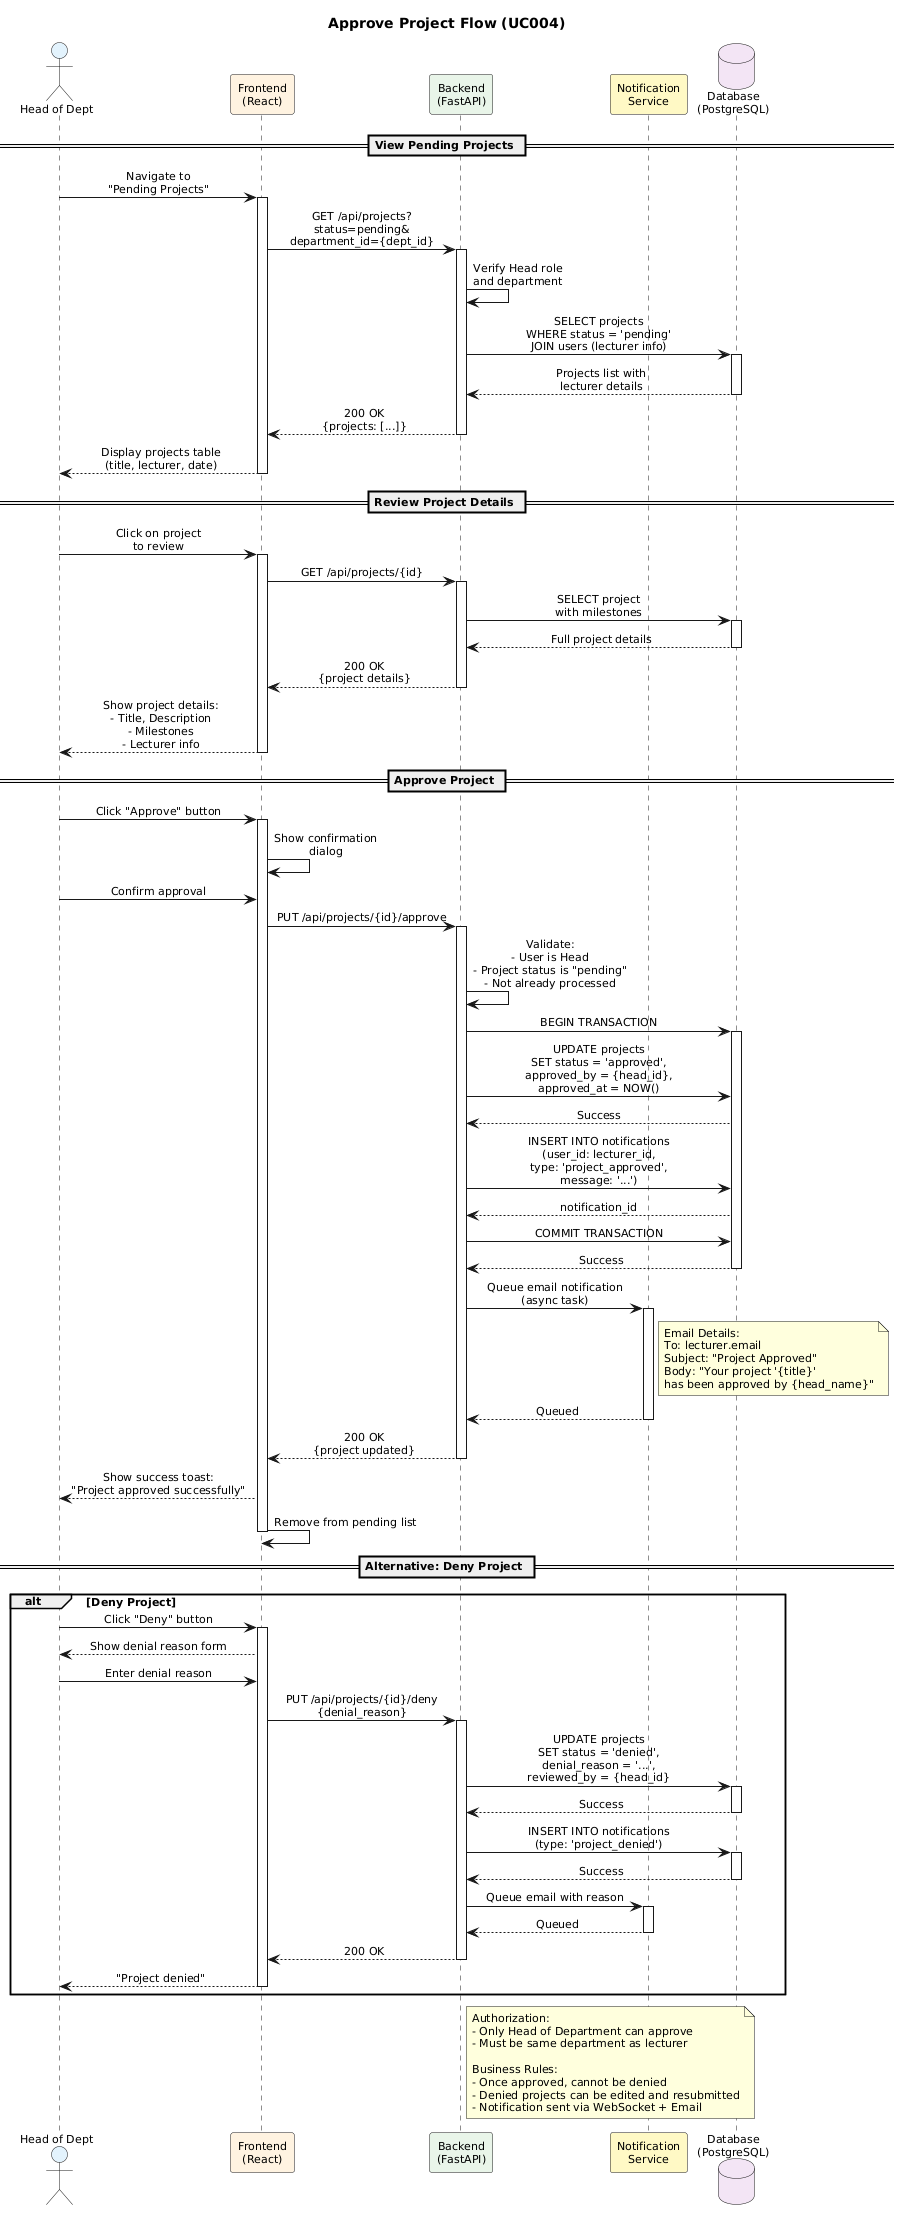

The diagram above was rendered by PlantUML. Its source (embedded in the PNG):
@startuml
!define PRIMARY_COLOR #E3F2FD
!define SECONDARY_COLOR #FFF3E0
!define SUCCESS_COLOR #E8F5E9
!define ERROR_COLOR #FFEBEE

skinparam sequenceMessageAlign center
skinparam responseMessageBelowArrow true
skinparam backgroundColor #FFFFFF
skinparam defaultFontName Arial
skinparam defaultFontSize 11

title Approve Project Flow (UC004)

actor "Head of Dept" as head #E3F2FD
participant "Frontend\n(React)" as frontend #FFF3E0
participant "Backend\n(FastAPI)" as backend #E8F5E9
participant "Notification\nService" as notif #FFF9C4
database "Database\n(PostgreSQL)" as db #F3E5F5

== View Pending Projects ==

head -> frontend: Navigate to\n"Pending Projects"
activate frontend

frontend -> backend: GET /api/projects?\nstatus=pending&\ndepartment_id={dept_id}
activate backend

backend -> backend: Verify Head role\nand department

backend -> db: SELECT projects\nWHERE status = 'pending'\nJOIN users (lecturer info)
activate db
db --> backend: Projects list with\nlecturer details
deactivate db

backend --> frontend: 200 OK\n{projects: [...]}
deactivate backend

frontend --> head: Display projects table\n(title, lecturer, date)
deactivate frontend

== Review Project Details ==

head -> frontend: Click on project\nto review
activate frontend

frontend -> backend: GET /api/projects/{id}
activate backend

backend -> db: SELECT project\nwith milestones
activate db
db --> backend: Full project details
deactivate db

backend --> frontend: 200 OK\n{project details}
deactivate backend

frontend --> head: Show project details:\n- Title, Description\n- Milestones\n- Lecturer info
deactivate frontend

== Approve Project ==

head -> frontend: Click "Approve" button
activate frontend

frontend -> frontend: Show confirmation\ndialog

head -> frontend: Confirm approval
frontend -> backend: PUT /api/projects/{id}/approve
activate backend

backend -> backend: Validate:\n- User is Head\n- Project status is "pending"\n- Not already processed

backend -> db: BEGIN TRANSACTION
activate db

backend -> db: UPDATE projects\nSET status = 'approved',\napproved_by = {head_id},\napproved_at = NOW()
db --> backend: Success

backend -> db: INSERT INTO notifications\n(user_id: lecturer_id,\ntype: 'project_approved',\nmessage: '...')
db --> backend: notification_id

backend -> db: COMMIT TRANSACTION
db --> backend: Success
deactivate db

backend -> notif: Queue email notification\n(async task)
activate notif
note right of notif
  Email Details:
  To: lecturer.email
  Subject: "Project Approved"
  Body: "Your project '{title}' 
  has been approved by {head_name}"
end note
notif --> backend: Queued
deactivate notif

backend --> frontend: 200 OK\n{project updated}
deactivate backend

frontend --> head: Show success toast:\n"Project approved successfully"
frontend -> frontend: Remove from pending list
deactivate frontend

== Alternative: Deny Project ==

alt Deny Project
    head -> frontend: Click "Deny" button
    activate frontend
    
    frontend --> head: Show denial reason form
    head -> frontend: Enter denial reason
    
    frontend -> backend: PUT /api/projects/{id}/deny\n{denial_reason}
    activate backend
    
    backend -> db: UPDATE projects\nSET status = 'denied',\ndenial_reason = '...',\nreviewed_by = {head_id}
    activate db
    db --> backend: Success
    deactivate db
    
    backend -> db: INSERT INTO notifications\n(type: 'project_denied')
    activate db
    db --> backend: Success
    deactivate db
    
    backend -> notif: Queue email with reason
    activate notif
    notif --> backend: Queued
    deactivate notif
    
    backend --> frontend: 200 OK
    deactivate backend
    
    frontend --> head: "Project denied"
    deactivate frontend
end

note right of backend
  Authorization:
  - Only Head of Department can approve
  - Must be same department as lecturer
  
  Business Rules:
  - Once approved, cannot be denied
  - Denied projects can be edited and resubmitted
  - Notification sent via WebSocket + Email
end note
@enduml